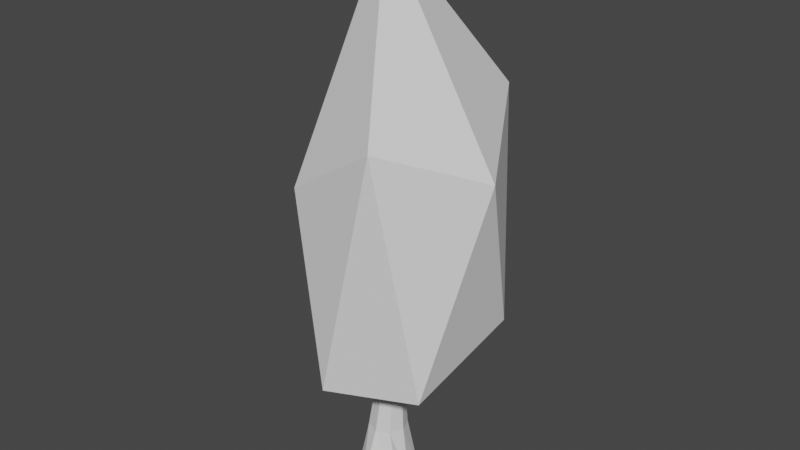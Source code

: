 # Source: tree_birch.blend  (saved by Blender 2.80.42; exported with 4.5.12 LTS)
import bpy
from mathutils import Matrix  # noqa: F401  (used for matrix-valued properties, if any)

bpy.ops.wm.read_factory_settings(use_empty=True)
scene = bpy.context.scene
scene.name = 'Scene'

# ---- collections
col_collection = bpy.data.collections.new('Collection'); scene.collection.children.link(col_collection)

# ---- world
world_world = bpy.data.worlds.new('World'); scene.world = world_world
world_world.use_nodes = True; world_world.node_tree.nodes.clear()
_N = world_world.node_tree.nodes; _L = world_world.node_tree.links
n0 = _N.new('ShaderNodeOutputWorld'); n0.name = 'World Output'; n0.location = (300, 300)
n1 = _N.new('ShaderNodeBackground'); n1.name = 'Background'; n1.location = (10, 300)
n1.inputs[0].default_value = (0.05088, 0.05088, 0.05088, 1.0)
_L.new(n1.outputs[0], n0.inputs[0])
n0.is_active_output = True
world_world.color = (0.05088, 0.05088, 0.05088)
world_world.use_sun_shadow = False
world_world.sun_shadow_jitter_overblur = 0.0

# ---- meshes
me_cylinder = bpy.data.meshes.new('Cylinder')
me_cylinder.from_pydata([(0.0737, 1.123, -0.9173), (0.4192, 0.8798, -0.9173), (0.5623, 0.4465, -0.9173), (0.5984, 0.08971, -0.9173), (-0.002081, -0.2164, -0.9151), (-0.3399, 0.05864, -0.9173), (-0.5577, 0.3608, -0.9173), (-0.3116, 0.7589, -0.9173), (0.0737, 0.7954, -0.6667), (0.3204, 0.6932, -0.6667), (0.4226, 0.4465, -0.6667), (0.3204, 0.1998, -0.6667), (0.0737, 0.09764, -0.6667), (-0.173, 0.1998, -0.6667), (-0.2752, 0.4465, -0.6667), (-0.173, 0.6932, -0.6667), (0.0856, 0.4728, -0.447), (1.664, -0.6737, -0.2636), (0.0009328, -1.128, -0.3159), (-1.865, 0.8574, -0.07642), (-0.5248, 2.33, -0.06153), (1.695, 1.586, -0.142), (1.008, -1.069, 0.7222), (-0.8972, -0.683, 0.4406), (-1.483, 1.647, 0.6739), (0.933, 2.534, 0.7436), (2.128, 0.5182, 0.5594), (0.06054, 0.461, 1.394), (0.09568, 0.6996, -0.3113), (0.2686, 0.6294, -0.3117), (0.3594, 0.4678, -0.3172), (0.3246, 0.3143, -0.3272), (0.1838, 0.2583, -0.3356), (0.008773, 0.3274, -0.3345), (-0.09634, 0.482, -0.3251), (-0.05949, 0.6366, -0.3157)], [], [(0, 1, 2, 3, 4, 5, 6, 7), (7, 15, 8, 0), (6, 14, 15, 7), (5, 13, 14, 6), (4, 12, 13, 5), (3, 11, 12, 4), (2, 10, 11, 3), (1, 9, 10, 2), (0, 8, 9, 1), (16, 17, 18), (17, 16, 21), (16, 18, 19), (16, 19, 20), (16, 20, 21), (17, 21, 26), (18, 17, 22), (19, 18, 23), (20, 19, 24), (21, 20, 25), (17, 26, 22), (18, 22, 23), (19, 23, 24), (20, 24, 25), (21, 25, 26), (22, 26, 27), (23, 22, 27), (24, 23, 27), (25, 24, 27), (26, 25, 27), (15, 35, 28, 8), (14, 34, 35, 15), (13, 33, 34, 14), (12, 32, 33, 13), (11, 31, 32, 12), (10, 30, 31, 11), (9, 29, 30, 10), (8, 28, 29, 9)])
_uv = me_cylinder.uv_layers.new(name='UVMap')
_uv.uv.foreach_set('vector', [0.1591, 0.9649, 0.1592, 0.965, 0.1592, 0.9652, 0.159, 0.9653, 0.1589, 0.9653, 0.1588, 0.9651, 0.1588, 0.965, 0.159, 0.9649, 0.159, 0.9649, 0.1589, 0.9644, 0.1595, 0.9643, 0.1591, 0.9649, 0.1588, 0.965, 0.1584, 0.9647, 0.1589, 0.9644, 0.159, 0.9649, 0.1588, 0.9651, 0.1583, 0.9652, 0.1584, 0.9647, 0.1588, 0.965, 0.1589, 0.9653, 0.1584, 0.9658, 0.1583, 0.9652, 0.1588, 0.9651, 0.159, 0.9653, 0.159, 0.9659, 0.1584, 0.9658, 0.1589, 0.9653, 0.1592, 0.9652, 0.1596, 0.9656, 0.159, 0.9659, 0.159, 0.9653, 0.1592, 0.965, 0.1599, 0.9649, 0.1596, 0.9656, 0.1592, 0.9652, 0.1591, 0.9649, 0.1595, 0.9643, 0.1599, 0.9649, 0.1592, 0.965, 0.7949, 0.9574, 0.7912, 0.9638, 0.7986, 0.9638, 0.7912, 0.9638, 0.7875, 0.9574, 0.7838, 0.9638, 0.7654, 0.9574, 0.7617, 0.9638, 0.7691, 0.9638, 0.7728, 0.9574, 0.7691, 0.9638, 0.7764, 0.9638, 0.7801, 0.9574, 0.7764, 0.9638, 0.7838, 0.9638, 0.7912, 0.9638, 0.7838, 0.9638, 0.7875, 0.9701, 0.7986, 0.9638, 0.7912, 0.9638, 0.7949, 0.9701, 0.7691, 0.9638, 0.7617, 0.9638, 0.7654, 0.9701, 0.7764, 0.9638, 0.7691, 0.9638, 0.7728, 0.9701, 0.7838, 0.9638, 0.7764, 0.9638, 0.7801, 0.9701, 0.7912, 0.9638, 0.7875, 0.9701, 0.7949, 0.9701, 0.7986, 0.9638, 0.7949, 0.9701, 0.8023, 0.9701, 0.7691, 0.9638, 0.7654, 0.9701, 0.7728, 0.9701, 0.7764, 0.9638, 0.7728, 0.9701, 0.7801, 0.9701, 0.7838, 0.9638, 0.7801, 0.9701, 0.7875, 0.9701, 0.7949, 0.9701, 0.7875, 0.9701, 0.7912, 0.9765, 0.8023, 0.9701, 0.7949, 0.9701, 0.7986, 0.9765, 0.7728, 0.9701, 0.7654, 0.9701, 0.7691, 0.9765, 0.7801, 0.9701, 0.7728, 0.9701, 0.7764, 0.9765, 0.7875, 0.9701, 0.7801, 0.9701, 0.7838, 0.9765, 0.1589, 0.9644, 0.1631, 0.9795, 0.1528, 0.9762, 0.1595, 0.9643, 0.1584, 0.9647, 0.1734, 0.9749, 0.1631, 0.9795, 0.1589, 0.9644, 0.1583, 0.9652, 0.1734, 0.9622, 0.1734, 0.9749, 0.1584, 0.9647, 0.1584, 0.9658, 0.1644, 0.9526, 0.1734, 0.9622, 0.1583, 0.9652, 0.159, 0.9659, 0.1551, 0.9521, 0.1644, 0.9526, 0.1584, 0.9658, 0.1596, 0.9656, 0.1486, 0.9582, 0.1551, 0.9521, 0.159, 0.9659, 0.1599, 0.9649, 0.1492, 0.9675, 0.1486, 0.9582, 0.1596, 0.9656, 0.1595, 0.9643, 0.1528, 0.9762, 0.1492, 0.9675, 0.1599, 0.9649])
me_cylinder.use_remesh_preserve_volume = False
me_cylinder.use_remesh_preserve_attributes = False
me_cylinder.use_mirror_vertex_groups = False
me_cylinder.update()

# ---- objects
ob_cylinder = bpy.data.objects.new('Cylinder', me_cylinder)

# ---- transforms, parenting, visibility, modifiers, constraints
ob_cylinder.location = (0.0, 0.0, 3.797)
ob_cylinder.scale = (1.0, 1.0, 4.308)
ob_cylinder.lineart.crease_threshold = 0.0

# ---- collection membership
col_collection.objects.link(ob_cylinder)

# ---- scene / render settings (as saved in the file)
scene.frame_start = 1; scene.frame_end = 250; scene.frame_set(1)
scene.render.engine = 'BLENDER_EEVEE_NEXT'
scene.render.motion_blur_shutter = 1.0
scene.cycles.use_denoising = False
scene.cycles.samples = 128
scene.cycles.sampling_pattern = 'TABULATED_SOBOL'
scene.cycles.use_adaptive_sampling = False
scene.cycles.use_light_tree = False
scene.view_settings.view_transform = 'Filmic'
bpy.context.view_layer.update()

# ---- added for rendering (the .blend has no active camera and no usable light): camera, sun
cam_auto = bpy.data.cameras.new('AutoCamera')
cam_auto.lens = 50.0
cam_auto.sensor_width = 36.0
cam_auto.clip_end = 1000.0
ob_auto_camera = bpy.data.objects.new('AutoCamera', cam_auto)
scene.collection.objects.link(ob_auto_camera)
ob_auto_camera.location = (10.6202, -11.8832, 13.2147)
ob_auto_camera.rotation_euler = (1.09748, -7.21219e-08, 0.694738)
scene.camera = ob_auto_camera
light_auto_sun = bpy.data.lights.new('AutoSun', 'SUN')
light_auto_sun.energy = 3.0
light_auto_sun.angle = 0.0523599
ob_auto_sun = bpy.data.objects.new('AutoSun', light_auto_sun)
scene.collection.objects.link(ob_auto_sun)
ob_auto_sun.rotation_euler = (0.872665, 0.174533, 0.523599)
bpy.context.view_layer.update()
